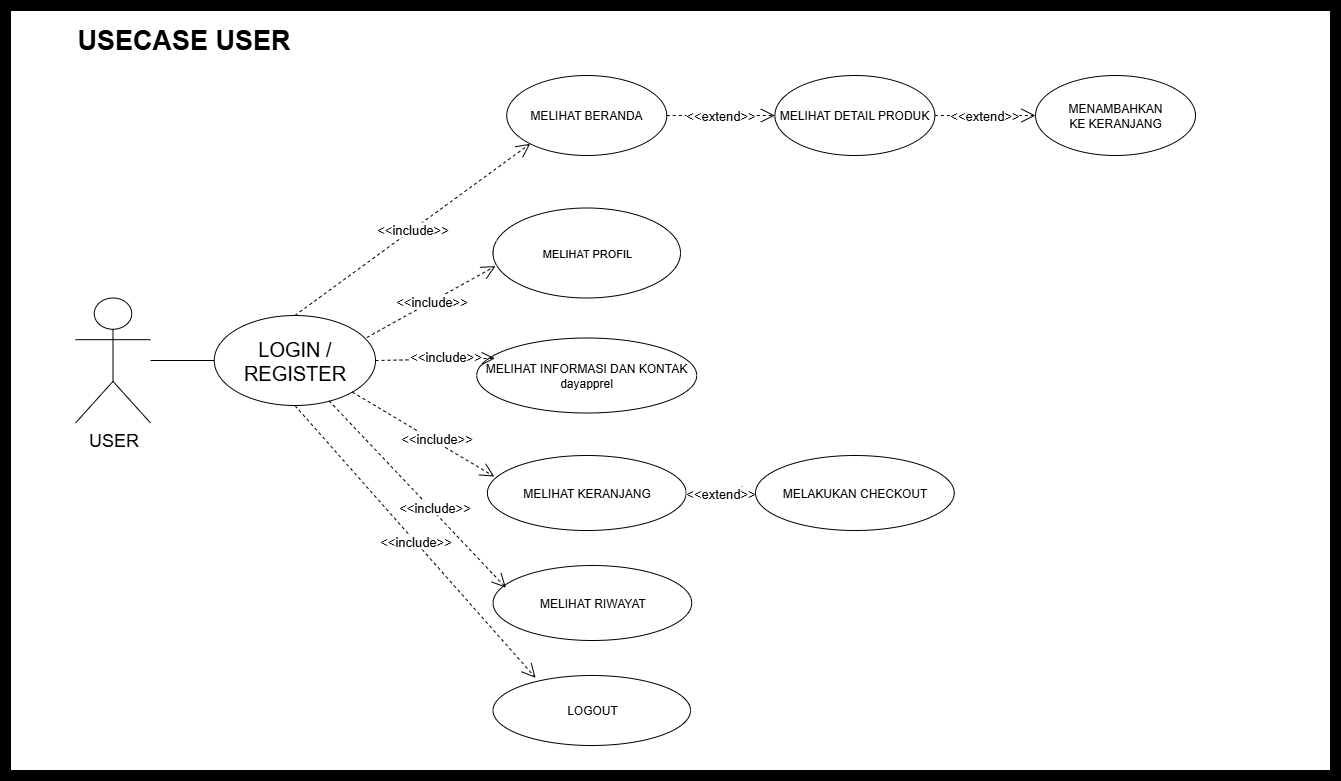

The diagram above was exported from draw.io. Its source (the exported page's mxGraphModel, read from the mxfile embedded in the PNG):
<mxGraphModel dx="1856" dy="1050" grid="1" gridSize="10" guides="1" tooltips="1" connect="1" arrows="1" fold="1" page="1" pageScale="1" pageWidth="850" pageHeight="1100" math="0" shadow="0">
  <root>
    <mxCell id="0" />
    <mxCell id="1" parent="0" />
    <mxCell id="7yQzzGOzQ85WZeVPx--7-1" value="" style="rounded=0;whiteSpace=wrap;html=1;strokeWidth=11;movable=1;resizable=1;rotatable=1;deletable=1;editable=1;locked=0;connectable=1;" parent="1" vertex="1">
      <mxGeometry x="220" y="130" width="1330" height="770" as="geometry" />
    </mxCell>
    <mxCell id="7yQzzGOzQ85WZeVPx--7-2" value="MELIHAT BERANDA" style="ellipse;whiteSpace=wrap;html=1;" parent="1" vertex="1">
      <mxGeometry x="721.25" y="200" width="160" height="80" as="geometry" />
    </mxCell>
    <mxCell id="7yQzzGOzQ85WZeVPx--7-4" value="&lt;span style=&quot;font-size: 11px;&quot;&gt;MELIHAT PROFIL&lt;/span&gt;" style="ellipse;whiteSpace=wrap;html=1;" parent="1" vertex="1">
      <mxGeometry x="707.5" y="332.5" width="187.5" height="90" as="geometry" />
    </mxCell>
    <mxCell id="7yQzzGOzQ85WZeVPx--7-5" value="MELIHAT INFORMASI DAN KONTAK&lt;div&gt;dayapprel&lt;/div&gt;" style="ellipse;whiteSpace=wrap;html=1;" parent="1" vertex="1">
      <mxGeometry x="691.25" y="462.5" width="220" height="75" as="geometry" />
    </mxCell>
    <mxCell id="7yQzzGOzQ85WZeVPx--7-6" value="&lt;font style=&quot;font-size: 18px;&quot;&gt;USER&lt;/font&gt;" style="shape=umlActor;verticalLabelPosition=bottom;verticalAlign=top;html=1;outlineConnect=0;" parent="1" vertex="1">
      <mxGeometry x="290" y="422.5" width="75" height="125" as="geometry" />
    </mxCell>
    <mxCell id="7yQzzGOzQ85WZeVPx--7-7" value="&lt;font style=&quot;font-size: 20px;&quot;&gt;LOGIN / REGISTER&lt;/font&gt;" style="ellipse;whiteSpace=wrap;html=1;" parent="1" vertex="1">
      <mxGeometry x="428.75" y="440" width="161.25" height="90" as="geometry" />
    </mxCell>
    <mxCell id="7yQzzGOzQ85WZeVPx--7-8" value="&lt;font style=&quot;font-size: 13px;&quot;&gt;&amp;lt;&amp;lt;include&amp;gt;&amp;gt;&lt;/font&gt;" style="endArrow=open;endSize=12;dashed=1;html=1;rounded=0;exitX=0.5;exitY=0;exitDx=0;exitDy=0;entryX=0;entryY=1;entryDx=0;entryDy=0;" parent="1" source="7yQzzGOzQ85WZeVPx--7-7" target="7yQzzGOzQ85WZeVPx--7-2" edge="1">
      <mxGeometry width="160" relative="1" as="geometry">
        <mxPoint x="1160" y="420" as="sourcePoint" />
        <mxPoint x="1320" y="420" as="targetPoint" />
      </mxGeometry>
    </mxCell>
    <mxCell id="7yQzzGOzQ85WZeVPx--7-9" value="&lt;font style=&quot;font-size: 13px;&quot;&gt;&amp;lt;&amp;lt;include&amp;gt;&amp;gt;&lt;/font&gt;" style="endArrow=open;endSize=12;dashed=1;html=1;rounded=0;exitX=1;exitY=0.5;exitDx=0;exitDy=0;entryX=0.083;entryY=0.271;entryDx=0;entryDy=0;entryPerimeter=0;" parent="1" source="7yQzzGOzQ85WZeVPx--7-7" target="7yQzzGOzQ85WZeVPx--7-5" edge="1">
      <mxGeometry x="0.1717" y="3" width="160" relative="1" as="geometry">
        <mxPoint x="1040" y="862" as="sourcePoint" />
        <mxPoint x="1159" y="760" as="targetPoint" />
        <mxPoint as="offset" />
      </mxGeometry>
    </mxCell>
    <mxCell id="7yQzzGOzQ85WZeVPx--7-10" value="LOGOUT" style="ellipse;whiteSpace=wrap;html=1;" parent="1" vertex="1">
      <mxGeometry x="707.5" y="800" width="197.5" height="70" as="geometry" />
    </mxCell>
    <mxCell id="7yQzzGOzQ85WZeVPx--7-11" value="&lt;font style=&quot;font-size: 13px;&quot;&gt;&amp;lt;&amp;lt;include&amp;gt;&amp;gt;&lt;/font&gt;" style="endArrow=open;endSize=12;dashed=1;html=1;rounded=0;exitX=0.5;exitY=1;exitDx=0;exitDy=0;entryX=0.216;entryY=0.035;entryDx=0;entryDy=0;entryPerimeter=0;" parent="1" source="7yQzzGOzQ85WZeVPx--7-7" target="7yQzzGOzQ85WZeVPx--7-10" edge="1">
      <mxGeometry width="160" relative="1" as="geometry">
        <mxPoint x="1010" y="740" as="sourcePoint" />
        <mxPoint x="1187" y="821" as="targetPoint" />
      </mxGeometry>
    </mxCell>
    <mxCell id="7yQzzGOzQ85WZeVPx--7-13" value="&lt;font style=&quot;font-size: 13px;&quot;&gt;&amp;lt;&amp;lt;include&amp;gt;&amp;gt;&lt;/font&gt;" style="endArrow=open;endSize=12;dashed=1;html=1;rounded=0;exitX=0.946;exitY=0.245;exitDx=0;exitDy=0;entryX=0.013;entryY=0.646;entryDx=0;entryDy=0;exitPerimeter=0;entryPerimeter=0;" parent="1" source="7yQzzGOzQ85WZeVPx--7-7" target="7yQzzGOzQ85WZeVPx--7-4" edge="1">
      <mxGeometry width="160" relative="1" as="geometry">
        <mxPoint x="1150" y="520" as="sourcePoint" />
        <mxPoint x="1333" y="400" as="targetPoint" />
      </mxGeometry>
    </mxCell>
    <mxCell id="7yQzzGOzQ85WZeVPx--7-21" value="" style="endArrow=none;html=1;rounded=0;entryX=0;entryY=0.5;entryDx=0;entryDy=0;" parent="1" source="7yQzzGOzQ85WZeVPx--7-6" target="7yQzzGOzQ85WZeVPx--7-7" edge="1">
      <mxGeometry width="50" height="50" relative="1" as="geometry">
        <mxPoint x="540" y="570" as="sourcePoint" />
        <mxPoint x="440" y="490" as="targetPoint" />
      </mxGeometry>
    </mxCell>
    <mxCell id="7yQzzGOzQ85WZeVPx--7-22" value="&lt;font style=&quot;font-size: 27px;&quot;&gt;&lt;b&gt;USECASE USER&lt;/b&gt;&lt;/font&gt;" style="text;html=1;align=left;verticalAlign=middle;whiteSpace=wrap;rounded=0;" parent="1" vertex="1">
      <mxGeometry x="290" y="150" width="260" height="30" as="geometry" />
    </mxCell>
    <mxCell id="7yQzzGOzQ85WZeVPx--7-44" value="MELIHAT KERANJANG" style="ellipse;whiteSpace=wrap;html=1;" parent="1" vertex="1">
      <mxGeometry x="701.88" y="580" width="198.75" height="75" as="geometry" />
    </mxCell>
    <mxCell id="7yQzzGOzQ85WZeVPx--7-45" value="&lt;font style=&quot;font-size: 13px;&quot;&gt;&amp;lt;&amp;lt;include&amp;gt;&amp;gt;&lt;/font&gt;" style="endArrow=open;endSize=12;dashed=1;html=1;rounded=0;exitX=1;exitY=1;exitDx=0;exitDy=0;entryX=0.035;entryY=0.281;entryDx=0;entryDy=0;entryPerimeter=0;" parent="1" source="7yQzzGOzQ85WZeVPx--7-7" target="7yQzzGOzQ85WZeVPx--7-44" edge="1">
      <mxGeometry x="0.1717" y="3" width="160" relative="1" as="geometry">
        <mxPoint x="610" y="592" as="sourcePoint" />
        <mxPoint x="718" y="590" as="targetPoint" />
        <mxPoint as="offset" />
      </mxGeometry>
    </mxCell>
    <mxCell id="7yQzzGOzQ85WZeVPx--7-46" value="MELIHAT RIWAYAT" style="ellipse;whiteSpace=wrap;html=1;" parent="1" vertex="1">
      <mxGeometry x="707.5" y="690" width="198.75" height="75" as="geometry" />
    </mxCell>
    <mxCell id="7yQzzGOzQ85WZeVPx--7-47" value="&lt;font style=&quot;font-size: 13px;&quot;&gt;&amp;lt;&amp;lt;include&amp;gt;&amp;gt;&lt;/font&gt;" style="endArrow=open;endSize=12;dashed=1;html=1;rounded=0;exitX=0.712;exitY=0.948;exitDx=0;exitDy=0;entryX=0.065;entryY=0.296;entryDx=0;entryDy=0;exitPerimeter=0;entryPerimeter=0;" parent="1" source="7yQzzGOzQ85WZeVPx--7-7" target="7yQzzGOzQ85WZeVPx--7-46" edge="1">
      <mxGeometry x="0.1717" y="3" width="160" relative="1" as="geometry">
        <mxPoint x="580" y="610" as="sourcePoint" />
        <mxPoint x="712" y="694" as="targetPoint" />
        <mxPoint as="offset" />
      </mxGeometry>
    </mxCell>
    <mxCell id="7yQzzGOzQ85WZeVPx--7-49" value="&lt;font style=&quot;font-size: 13px;&quot;&gt;&amp;lt;&amp;lt;extend&amp;gt;&amp;gt;&lt;/font&gt;" style="endArrow=open;endSize=12;dashed=1;html=1;rounded=0;exitX=1;exitY=0.5;exitDx=0;exitDy=0;entryX=0;entryY=0.5;entryDx=0;entryDy=0;" parent="1" source="7yQzzGOzQ85WZeVPx--7-2" target="7yQzzGOzQ85WZeVPx--7-50" edge="1">
      <mxGeometry width="160" relative="1" as="geometry">
        <mxPoint x="970" y="422" as="sourcePoint" />
        <mxPoint x="1010" y="240" as="targetPoint" />
      </mxGeometry>
    </mxCell>
    <mxCell id="7yQzzGOzQ85WZeVPx--7-50" value="MELIHAT DETAIL PRODUK" style="ellipse;whiteSpace=wrap;html=1;" parent="1" vertex="1">
      <mxGeometry x="989.38" y="200" width="160" height="80" as="geometry" />
    </mxCell>
    <mxCell id="7yQzzGOzQ85WZeVPx--7-55" value="&lt;font style=&quot;font-size: 13px;&quot;&gt;&amp;lt;&amp;lt;extend&amp;gt;&amp;gt;&lt;/font&gt;" style="endArrow=open;endSize=12;dashed=1;html=1;rounded=0;exitX=1;exitY=0.5;exitDx=0;exitDy=0;entryX=0;entryY=0.5;entryDx=0;entryDy=0;" parent="1" source="7yQzzGOzQ85WZeVPx--7-44" target="7yQzzGOzQ85WZeVPx--7-56" edge="1">
      <mxGeometry width="160" relative="1" as="geometry">
        <mxPoint x="990" y="580" as="sourcePoint" />
        <mxPoint x="1010" y="618" as="targetPoint" />
      </mxGeometry>
    </mxCell>
    <mxCell id="7yQzzGOzQ85WZeVPx--7-56" value="MELAKUKAN CHECKOUT" style="ellipse;whiteSpace=wrap;html=1;" parent="1" vertex="1">
      <mxGeometry x="970" y="580" width="198.75" height="75" as="geometry" />
    </mxCell>
    <mxCell id="7yQzzGOzQ85WZeVPx--7-57" value="&lt;font style=&quot;font-size: 13px;&quot;&gt;&amp;lt;&amp;lt;extend&amp;gt;&amp;gt;&lt;/font&gt;" style="endArrow=open;endSize=12;dashed=1;html=1;rounded=0;exitX=1;exitY=0.5;exitDx=0;exitDy=0;entryX=0;entryY=0.5;entryDx=0;entryDy=0;" parent="1" source="7yQzzGOzQ85WZeVPx--7-50" target="7yQzzGOzQ85WZeVPx--7-58" edge="1">
      <mxGeometry width="160" relative="1" as="geometry">
        <mxPoint x="1210" y="360" as="sourcePoint" />
        <mxPoint x="1250" y="240" as="targetPoint" />
      </mxGeometry>
    </mxCell>
    <mxCell id="7yQzzGOzQ85WZeVPx--7-58" value="MENAMBAHKAN&lt;div&gt;KE KERANJANG&lt;/div&gt;" style="ellipse;whiteSpace=wrap;html=1;" parent="1" vertex="1">
      <mxGeometry x="1250" y="200" width="160" height="80" as="geometry" />
    </mxCell>
  </root>
</mxGraphModel>